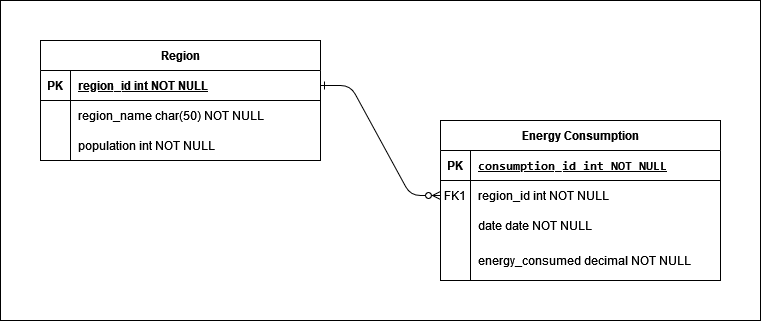

The diagram above was exported from draw.io. Its source (the exported page's mxGraphModel, read from the mxfile embedded in the PNG):
<mxGraphModel dx="1050" dy="577" grid="1" gridSize="10" guides="1" tooltips="1" connect="1" arrows="1" fold="1" page="1" pageScale="1" pageWidth="850" pageHeight="1100" math="0" shadow="0" extFonts="Permanent Marker^https://fonts.googleapis.com/css?family=Permanent+Marker">
  <root>
    <mxCell id="0" />
    <mxCell id="1" parent="0" />
    <mxCell id="vhSxZjxzOQ_YrM4s81jd-32" value="" style="rounded=0;whiteSpace=wrap;html=1;" vertex="1" parent="1">
      <mxGeometry x="40" y="200" width="760" height="320" as="geometry" />
    </mxCell>
    <mxCell id="vhSxZjxzOQ_YrM4s81jd-1" value="Region" style="shape=table;startSize=30;container=1;collapsible=1;childLayout=tableLayout;fixedRows=1;rowLines=0;fontStyle=1;align=center;resizeLast=1;html=1;" vertex="1" parent="1">
      <mxGeometry x="80" y="240" width="280" height="120" as="geometry" />
    </mxCell>
    <mxCell id="vhSxZjxzOQ_YrM4s81jd-2" value="" style="shape=tableRow;horizontal=0;startSize=0;swimlaneHead=0;swimlaneBody=0;fillColor=none;collapsible=0;dropTarget=0;points=[[0,0.5],[1,0.5]];portConstraint=eastwest;top=0;left=0;right=0;bottom=1;" vertex="1" parent="vhSxZjxzOQ_YrM4s81jd-1">
      <mxGeometry y="30" width="280" height="30" as="geometry" />
    </mxCell>
    <mxCell id="vhSxZjxzOQ_YrM4s81jd-3" value="PK" style="shape=partialRectangle;connectable=0;fillColor=none;top=0;left=0;bottom=0;right=0;fontStyle=1;overflow=hidden;whiteSpace=wrap;html=1;" vertex="1" parent="vhSxZjxzOQ_YrM4s81jd-2">
      <mxGeometry width="30" height="30" as="geometry">
        <mxRectangle width="30" height="30" as="alternateBounds" />
      </mxGeometry>
    </mxCell>
    <mxCell id="vhSxZjxzOQ_YrM4s81jd-4" value="region_id int NOT NULL" style="shape=partialRectangle;connectable=0;fillColor=none;top=0;left=0;bottom=0;right=0;align=left;spacingLeft=6;fontStyle=5;overflow=hidden;whiteSpace=wrap;html=1;" vertex="1" parent="vhSxZjxzOQ_YrM4s81jd-2">
      <mxGeometry x="30" width="250" height="30" as="geometry">
        <mxRectangle width="250" height="30" as="alternateBounds" />
      </mxGeometry>
    </mxCell>
    <mxCell id="vhSxZjxzOQ_YrM4s81jd-5" value="" style="shape=tableRow;horizontal=0;startSize=0;swimlaneHead=0;swimlaneBody=0;fillColor=none;collapsible=0;dropTarget=0;points=[[0,0.5],[1,0.5]];portConstraint=eastwest;top=0;left=0;right=0;bottom=0;" vertex="1" parent="vhSxZjxzOQ_YrM4s81jd-1">
      <mxGeometry y="60" width="280" height="30" as="geometry" />
    </mxCell>
    <mxCell id="vhSxZjxzOQ_YrM4s81jd-6" value="" style="shape=partialRectangle;connectable=0;fillColor=none;top=0;left=0;bottom=0;right=0;editable=1;overflow=hidden;whiteSpace=wrap;html=1;" vertex="1" parent="vhSxZjxzOQ_YrM4s81jd-5">
      <mxGeometry width="30" height="30" as="geometry">
        <mxRectangle width="30" height="30" as="alternateBounds" />
      </mxGeometry>
    </mxCell>
    <mxCell id="vhSxZjxzOQ_YrM4s81jd-7" value="region_name char(50) NOT NULL" style="shape=partialRectangle;connectable=0;fillColor=none;top=0;left=0;bottom=0;right=0;align=left;spacingLeft=6;overflow=hidden;whiteSpace=wrap;html=1;" vertex="1" parent="vhSxZjxzOQ_YrM4s81jd-5">
      <mxGeometry x="30" width="250" height="30" as="geometry">
        <mxRectangle width="250" height="30" as="alternateBounds" />
      </mxGeometry>
    </mxCell>
    <mxCell id="vhSxZjxzOQ_YrM4s81jd-8" value="" style="shape=tableRow;horizontal=0;startSize=0;swimlaneHead=0;swimlaneBody=0;fillColor=none;collapsible=0;dropTarget=0;points=[[0,0.5],[1,0.5]];portConstraint=eastwest;top=0;left=0;right=0;bottom=0;" vertex="1" parent="vhSxZjxzOQ_YrM4s81jd-1">
      <mxGeometry y="90" width="280" height="30" as="geometry" />
    </mxCell>
    <mxCell id="vhSxZjxzOQ_YrM4s81jd-9" value="" style="shape=partialRectangle;connectable=0;fillColor=none;top=0;left=0;bottom=0;right=0;editable=1;overflow=hidden;whiteSpace=wrap;html=1;" vertex="1" parent="vhSxZjxzOQ_YrM4s81jd-8">
      <mxGeometry width="30" height="30" as="geometry">
        <mxRectangle width="30" height="30" as="alternateBounds" />
      </mxGeometry>
    </mxCell>
    <mxCell id="vhSxZjxzOQ_YrM4s81jd-10" value="population int NOT NULL" style="shape=partialRectangle;connectable=0;fillColor=none;top=0;left=0;bottom=0;right=0;align=left;spacingLeft=6;overflow=hidden;whiteSpace=wrap;html=1;" vertex="1" parent="vhSxZjxzOQ_YrM4s81jd-8">
      <mxGeometry x="30" width="250" height="30" as="geometry">
        <mxRectangle width="250" height="30" as="alternateBounds" />
      </mxGeometry>
    </mxCell>
    <mxCell id="vhSxZjxzOQ_YrM4s81jd-14" value="Energy Consumption" style="shape=table;startSize=30;container=1;collapsible=1;childLayout=tableLayout;fixedRows=1;rowLines=0;fontStyle=1;align=center;resizeLast=1;html=1;" vertex="1" parent="1">
      <mxGeometry x="480" y="320" width="280" height="160" as="geometry" />
    </mxCell>
    <mxCell id="vhSxZjxzOQ_YrM4s81jd-15" value="" style="shape=tableRow;horizontal=0;startSize=0;swimlaneHead=0;swimlaneBody=0;fillColor=none;collapsible=0;dropTarget=0;points=[[0,0.5],[1,0.5]];portConstraint=eastwest;top=0;left=0;right=0;bottom=1;" vertex="1" parent="vhSxZjxzOQ_YrM4s81jd-14">
      <mxGeometry y="30" width="280" height="30" as="geometry" />
    </mxCell>
    <mxCell id="vhSxZjxzOQ_YrM4s81jd-16" value="PK" style="shape=partialRectangle;connectable=0;fillColor=none;top=0;left=0;bottom=0;right=0;fontStyle=1;overflow=hidden;whiteSpace=wrap;html=1;" vertex="1" parent="vhSxZjxzOQ_YrM4s81jd-15">
      <mxGeometry width="30" height="30" as="geometry">
        <mxRectangle width="30" height="30" as="alternateBounds" />
      </mxGeometry>
    </mxCell>
    <mxCell id="vhSxZjxzOQ_YrM4s81jd-17" value="&lt;code&gt;consumption_id int NOT NULL&lt;br&gt;&lt;/code&gt;" style="shape=partialRectangle;connectable=0;fillColor=none;top=0;left=0;bottom=0;right=0;align=left;spacingLeft=6;fontStyle=5;overflow=hidden;whiteSpace=wrap;html=1;" vertex="1" parent="vhSxZjxzOQ_YrM4s81jd-15">
      <mxGeometry x="30" width="250" height="30" as="geometry">
        <mxRectangle width="250" height="30" as="alternateBounds" />
      </mxGeometry>
    </mxCell>
    <mxCell id="vhSxZjxzOQ_YrM4s81jd-18" value="" style="shape=tableRow;horizontal=0;startSize=0;swimlaneHead=0;swimlaneBody=0;fillColor=none;collapsible=0;dropTarget=0;points=[[0,0.5],[1,0.5]];portConstraint=eastwest;top=0;left=0;right=0;bottom=0;" vertex="1" parent="vhSxZjxzOQ_YrM4s81jd-14">
      <mxGeometry y="60" width="280" height="30" as="geometry" />
    </mxCell>
    <mxCell id="vhSxZjxzOQ_YrM4s81jd-19" value="FK1" style="shape=partialRectangle;connectable=0;fillColor=none;top=0;left=0;bottom=0;right=0;editable=1;overflow=hidden;whiteSpace=wrap;html=1;" vertex="1" parent="vhSxZjxzOQ_YrM4s81jd-18">
      <mxGeometry width="30" height="30" as="geometry">
        <mxRectangle width="30" height="30" as="alternateBounds" />
      </mxGeometry>
    </mxCell>
    <mxCell id="vhSxZjxzOQ_YrM4s81jd-20" value="region_id int NOT NULL" style="shape=partialRectangle;connectable=0;fillColor=none;top=0;left=0;bottom=0;right=0;align=left;spacingLeft=6;overflow=hidden;whiteSpace=wrap;html=1;" vertex="1" parent="vhSxZjxzOQ_YrM4s81jd-18">
      <mxGeometry x="30" width="250" height="30" as="geometry">
        <mxRectangle width="250" height="30" as="alternateBounds" />
      </mxGeometry>
    </mxCell>
    <mxCell id="vhSxZjxzOQ_YrM4s81jd-21" value="" style="shape=tableRow;horizontal=0;startSize=0;swimlaneHead=0;swimlaneBody=0;fillColor=none;collapsible=0;dropTarget=0;points=[[0,0.5],[1,0.5]];portConstraint=eastwest;top=0;left=0;right=0;bottom=0;" vertex="1" parent="vhSxZjxzOQ_YrM4s81jd-14">
      <mxGeometry y="90" width="280" height="30" as="geometry" />
    </mxCell>
    <mxCell id="vhSxZjxzOQ_YrM4s81jd-22" value="" style="shape=partialRectangle;connectable=0;fillColor=none;top=0;left=0;bottom=0;right=0;editable=1;overflow=hidden;whiteSpace=wrap;html=1;" vertex="1" parent="vhSxZjxzOQ_YrM4s81jd-21">
      <mxGeometry width="30" height="30" as="geometry">
        <mxRectangle width="30" height="30" as="alternateBounds" />
      </mxGeometry>
    </mxCell>
    <mxCell id="vhSxZjxzOQ_YrM4s81jd-23" value="date date NOT NULL" style="shape=partialRectangle;connectable=0;fillColor=none;top=0;left=0;bottom=0;right=0;align=left;spacingLeft=6;overflow=hidden;whiteSpace=wrap;html=1;" vertex="1" parent="vhSxZjxzOQ_YrM4s81jd-21">
      <mxGeometry x="30" width="250" height="30" as="geometry">
        <mxRectangle width="250" height="30" as="alternateBounds" />
      </mxGeometry>
    </mxCell>
    <mxCell id="vhSxZjxzOQ_YrM4s81jd-24" value="" style="shape=tableRow;horizontal=0;startSize=0;swimlaneHead=0;swimlaneBody=0;fillColor=none;collapsible=0;dropTarget=0;points=[[0,0.5],[1,0.5]];portConstraint=eastwest;top=0;left=0;right=0;bottom=0;" vertex="1" parent="vhSxZjxzOQ_YrM4s81jd-14">
      <mxGeometry y="120" width="280" height="40" as="geometry" />
    </mxCell>
    <mxCell id="vhSxZjxzOQ_YrM4s81jd-25" value="" style="shape=partialRectangle;connectable=0;fillColor=none;top=0;left=0;bottom=0;right=0;editable=1;overflow=hidden;whiteSpace=wrap;html=1;" vertex="1" parent="vhSxZjxzOQ_YrM4s81jd-24">
      <mxGeometry width="30" height="40" as="geometry">
        <mxRectangle width="30" height="40" as="alternateBounds" />
      </mxGeometry>
    </mxCell>
    <mxCell id="vhSxZjxzOQ_YrM4s81jd-26" value="energy_consumed decimal NOT NULL" style="shape=partialRectangle;connectable=0;fillColor=none;top=0;left=0;bottom=0;right=0;align=left;spacingLeft=6;overflow=hidden;whiteSpace=wrap;html=1;" vertex="1" parent="vhSxZjxzOQ_YrM4s81jd-24">
      <mxGeometry x="30" width="250" height="40" as="geometry">
        <mxRectangle width="250" height="40" as="alternateBounds" />
      </mxGeometry>
    </mxCell>
    <mxCell id="vhSxZjxzOQ_YrM4s81jd-29" value="" style="edgeStyle=entityRelationEdgeStyle;endArrow=ERzeroToMany;startArrow=ERone;endFill=1;startFill=0;exitX=1;exitY=0.5;exitDx=0;exitDy=0;entryX=0;entryY=0.5;entryDx=0;entryDy=0;" edge="1" parent="1" source="vhSxZjxzOQ_YrM4s81jd-2" target="vhSxZjxzOQ_YrM4s81jd-18">
      <mxGeometry width="100" height="100" relative="1" as="geometry">
        <mxPoint x="390" y="303" as="sourcePoint" />
        <mxPoint x="380" y="458" as="targetPoint" />
        <Array as="points">
          <mxPoint x="370" y="303" />
        </Array>
      </mxGeometry>
    </mxCell>
  </root>
</mxGraphModel>